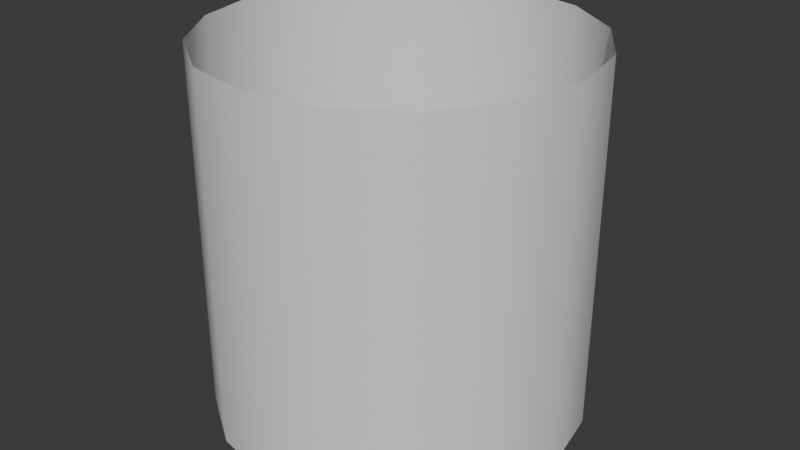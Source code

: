 # Source: CharacterOutline.blend  (saved by Blender 4.3.34; exported with 4.5.12 LTS)
import bpy
from mathutils import Matrix  # noqa: F401  (used for matrix-valued properties, if any)

bpy.ops.wm.read_factory_settings(use_empty=True)
scene = bpy.context.scene
scene.name = 'Scene'

# ---- collections
col_collection = bpy.data.collections.new('Collection'); scene.collection.children.link(col_collection)

# ---- world
world_world = bpy.data.worlds.new('World'); scene.world = world_world
world_world.use_nodes = True; world_world.node_tree.nodes.clear()
_N = world_world.node_tree.nodes; _L = world_world.node_tree.links
n0 = _N.new('ShaderNodeOutputWorld'); n0.name = 'World Output'; n0.location = (300, 300)
n1 = _N.new('ShaderNodeBackground'); n1.name = 'Background'; n1.location = (10, 300)
n1.inputs[0].default_value = (0.05088, 0.05088, 0.05088, 1.0)
_L.new(n1.outputs[0], n0.inputs[0])
n0.is_active_output = True
world_world.color = (0.05088, 0.05088, 0.05088)
world_world.sun_shadow_jitter_overblur = 0.0

# ---- meshes
me_cylinder = bpy.data.meshes.new('Cylinder')
me_cylinder.from_pydata([(0.0, 0.5, 0.0), (0.0, 0.5, 1.0), (0.1913, 0.4619, 0.0), (0.1913, 0.4619, 1.0), (0.3536, 0.3536, 0.0), (0.3536, 0.3536, 1.0), (0.4619, 0.1913, 0.0), (0.4619, 0.1913, 1.0), (0.5, 0.0, 0.0), (0.5, 0.0, 1.0), (0.4619, -0.1913, 0.0), (0.4619, -0.1913, 1.0), (0.3536, -0.3536, 0.0), (0.3536, -0.3536, 1.0), (0.1913, -0.4619, 0.0), (0.1913, -0.4619, 1.0), (0.0, -0.5, 0.0), (0.0, -0.5, 1.0), (-0.1913, -0.4619, 0.0), (-0.1913, -0.4619, 1.0), (-0.3536, -0.3536, 0.0), (-0.3536, -0.3536, 1.0), (-0.4619, -0.1913, 0.0), (-0.4619, -0.1913, 1.0), (-0.5, 0.0, 0.0), (-0.5, 0.0, 1.0), (-0.4619, 0.1913, 0.0), (-0.4619, 0.1913, 1.0), (-0.3536, 0.3536, 0.0), (-0.3536, 0.3536, 1.0), (-0.1913, 0.4619, 0.0), (-0.1913, 0.4619, 1.0)], [], [(0, 1, 3, 2), (2, 3, 5, 4), (4, 5, 7, 6), (6, 7, 9, 8), (8, 9, 11, 10), (10, 11, 13, 12), (12, 13, 15, 14), (14, 15, 17, 16), (16, 17, 19, 18), (18, 19, 21, 20), (20, 21, 23, 22), (22, 23, 25, 24), (24, 25, 27, 26), (26, 27, 29, 28), (28, 29, 31, 30), (30, 31, 1, 0)])
me_cylinder.polygons.foreach_set('use_smooth', [True] * 16)
_uv = me_cylinder.uv_layers.new(name='UVMap')
_uv.uv.foreach_set('vector', [0.0, 0.0, 0.0, 1.0, 0.03806, 1.0, 0.03806, 0.0, 0.03806, 0.0, 0.03806, 1.0, 0.1464, 1.0, 0.1464, 0.0, 0.1464, 0.0, 0.1464, 1.0, 0.3087, 1.0, 0.3087, 0.0, 0.3087, 0.0, 0.3087, 1.0, 0.5, 1.0, 0.5, 0.0, 0.5, 0.0, 0.5, 1.0, 0.6913, 1.0, 0.6913, 0.0, 0.6913, 0.0, 0.6913, 1.0, 0.8536, 1.0, 0.8536, 0.0, 0.8536, 0.0, 0.8536, 1.0, 0.9619, 1.0, 0.9619, 0.0, 0.9619, 0.0, 0.9619, 1.0, 1.0, 1.0, 1.0, 0.0, 1.0, 0.0, 1.0, 1.0, 0.9619, 1.0, 0.9619, 0.0, 0.9619, 0.0, 0.9619, 1.0, 0.8536, 1.0, 0.8536, 0.0, 0.8536, 0.0, 0.8536, 1.0, 0.6913, 1.0, 0.6913, 0.0, 0.6913, 0.0, 0.6913, 1.0, 0.5, 1.0, 0.5, 0.0, 0.5, 0.0, 0.5, 1.0, 0.3087, 1.0, 0.3087, 0.0, 0.3087, 0.0, 0.3087, 1.0, 0.1464, 1.0, 0.1464, 0.0, 0.1464, 0.0, 0.1464, 1.0, 0.03806, 1.0, 0.03806, 0.0, 0.03806, 0.0, 0.03806, 1.0, 0.0, 1.0, 0.0, 0.0])
me_cylinder.update()

# ---- objects
ob_cylinder = bpy.data.objects.new('Cylinder', me_cylinder)

# ---- transforms, parenting, visibility, modifiers, constraints
ob_cylinder.location = (0.0, 0.0, 0.0)

# ---- collection membership
col_collection.objects.link(ob_cylinder)

# ---- scene / render settings (as saved in the file)
scene.frame_start = 1; scene.frame_end = 250; scene.frame_set(1)
scene.render.engine = 'BLENDER_EEVEE_NEXT'
bpy.context.view_layer.update()

# ---- added for rendering (the .blend has no active camera and no usable light): camera, sun
cam_auto = bpy.data.cameras.new('AutoCamera')
cam_auto.lens = 50.0
cam_auto.sensor_width = 36.0
cam_auto.clip_end = 1000.0
ob_auto_camera = bpy.data.objects.new('AutoCamera', cam_auto)
scene.collection.objects.link(ob_auto_camera)
ob_auto_camera.location = (1.60254, -1.92304, 1.78203)
ob_auto_camera.rotation_euler = (1.09748, -7.21219e-08, 0.694738)
scene.camera = ob_auto_camera
light_auto_sun = bpy.data.lights.new('AutoSun', 'SUN')
light_auto_sun.energy = 3.0
light_auto_sun.angle = 0.0523599
ob_auto_sun = bpy.data.objects.new('AutoSun', light_auto_sun)
scene.collection.objects.link(ob_auto_sun)
ob_auto_sun.rotation_euler = (0.872665, 0.174533, 0.523599)
bpy.context.view_layer.update()
